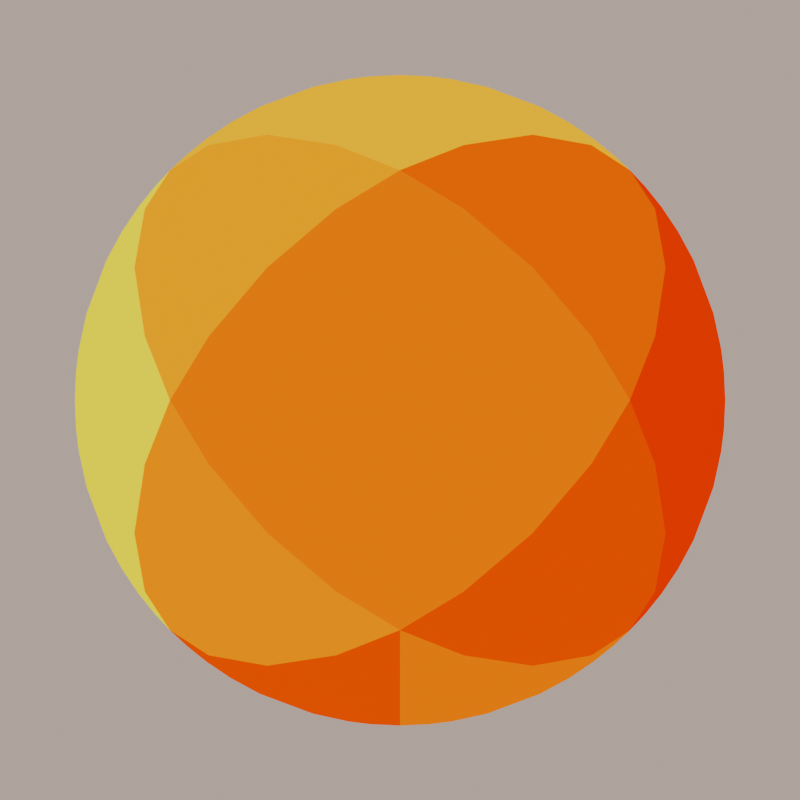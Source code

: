 # Source: tiles.blend  (saved by Blender 5.0.118; exported with 4.5.12 LTS)
import bpy
from mathutils import Matrix  # noqa: F401  (used for matrix-valued properties, if any)

bpy.ops.wm.read_factory_settings(use_empty=True)
scene = bpy.context.scene
scene.name = 'scene'

# ---- collections
col_env = bpy.data.collections.new('ENV'); scene.collection.children.link(col_env)
col_tiles = bpy.data.collections.new('tiles'); scene.collection.children.link(col_tiles)
col_tmp = bpy.data.collections.new('tmp'); scene.collection.children.link(col_tmp)

# ---- images (referenced by path relative to the original .blend; pixels are not part of the script)
import os
ASSET_DIR = os.environ.get("B2B_ASSET_DIR", "")  # directory of the original .blend (textures are referenced by path, not embedded)
HERE = os.path.dirname(os.path.abspath(__file__))  # packed textures are extracted next to this script under _unpacked/

def load_image(name, relpath, width, height, colorspace="sRGB"):
    """Load a texture the original file referenced (path relative to the .blend, or extracted next to this script)."""
    p = next((c for c in (os.path.join(HERE, relpath), os.path.join(ASSET_DIR, relpath)) if relpath and os.path.exists(c)), "")
    if p:
        img = bpy.data.images.load(p, check_existing=True)
        img.name = name
    else:  # same state as the original file: an image datablock whose file is absent (Cycles renders it pink)
        img = bpy.data.images.new(name, width, height)
        img.source = "FILE"
        img.filepath = "//" + (relpath or name)
    img.colorspace_settings.name = colorspace
    return img
img_haxe_logo_glyph_png = load_image('haxe-logo-glyph.png', '_unpacked/haxe.945969b8.png', 300, 300, 'sRGB')
img_haxe_logo_glyph_png_001 = load_image('haxe-logo-glyph.png.001', '_unpacked/haxe.945969b8.png', 300, 300, 'sRGB')

# ---- materials (node trees are filled in below, after node groups)
mat_haxe = bpy.data.materials.new('haxe')
mat_haxe_001 = bpy.data.materials.new('haxe.001')

# ---- material node trees
mat_haxe.use_nodes = True; mat_haxe.node_tree.nodes.clear()
_N = mat_haxe.node_tree.nodes; _L = mat_haxe.node_tree.links
n0 = _N.new('ShaderNodeOutputMaterial'); n0.name = 'Material Output'; n0.location = (439, 307)
n1 = _N.new('ShaderNodeUVMap'); n1.name = 'UV Map'; n1.location = (-242, 60)
n2 = _N.new('ShaderNodeTexImage'); n2.name = 'Image Texture'; n2.location = (-49, 278)
n2.width = 292
n2.image = img_haxe_logo_glyph_png
n3 = _N.new('ShaderNodeEmission'); n3.name = 'Emission'; n3.location = (280, 285)
n3.inputs[1].default_value = 0.83
_L.new(n1.outputs[0], n2.inputs[0])
_L.new(n2.outputs[0], n3.inputs[0])
_L.new(n3.outputs[0], n0.inputs[0])
n0.is_active_output = True
mat_haxe_001.use_nodes = True; mat_haxe_001.node_tree.nodes.clear()
_N = mat_haxe_001.node_tree.nodes; _L = mat_haxe_001.node_tree.links
n0 = _N.new('ShaderNodeOutputMaterial'); n0.name = 'Material Output'; n0.location = (439, 307)
n1 = _N.new('ShaderNodeUVMap'); n1.name = 'UV Map'; n1.location = (-242, 60)
n2 = _N.new('ShaderNodeTexImage'); n2.name = 'Image Texture'; n2.location = (-49, 278)
n2.width = 292
n2.image = img_haxe_logo_glyph_png_001
n3 = _N.new('ShaderNodeEmission'); n3.name = 'Emission'; n3.location = (280, 285)
n3.inputs[1].default_value = 0.83
_L.new(n1.outputs[0], n2.inputs[0])
_L.new(n2.outputs[0], n3.inputs[0])
_L.new(n3.outputs[0], n0.inputs[0])
n0.is_active_output = True

# ---- world
world_qle_world = bpy.data.worlds.new('QLE World'); scene.world = world_qle_world
world_qle_world.use_nodes = True; world_qle_world.node_tree.nodes.clear()
_N = world_qle_world.node_tree.nodes; _L = world_qle_world.node_tree.links
n0 = _N.new('ShaderNodeBackground'); n0.name = 'Background'; n0.location = (-200, 100)
n0.inputs[1].default_value = 0.35
n1 = _N.new('ShaderNodeOutputWorld'); n1.name = 'World Output'; n1.location = (200, 100)
n2 = _N.new('ShaderNodeBlackbody'); n2.name = 'Blackbody'; n2.location = (0, 0)
n2.inputs[0].default_value = 5454.0
_L.new(n0.outputs[0], n1.inputs[0])
_L.new(n2.outputs[0], n0.inputs[0])
n1.is_active_output = True

# ---- cameras
cam_camera = bpy.data.cameras.new('Camera')
cam_camera.type = 'ORTHO'
cam_camera.clip_end = 100.0
cam_camera.ortho_scale = 2.0

# ---- meshes
me_haxe_applyed = bpy.data.meshes.new('haxe-applyed')
me_haxe_applyed.from_pydata([(0.0, -0.7, -0.334), (0.0, -0.7, 0.334), (-0.7, 2.705e-07, 0.7), (-0.334, 2.706e-08, 0.7), (-0.7, 6.561e-07, -0.7), (0.7, -2.749e-07, -0.7), (0.7, -6.606e-07, 0.7), (0.334, -4.172e-07, 0.7), (0.7, -5.598e-07, 0.334), (0.7, -3.758e-07, -0.334), (0.334, -3.153e-08, -0.7), (-0.334, 4.127e-07, -0.7), (-0.7, 5.553e-07, -0.334), (-0.7, 3.713e-07, 0.334), (0.0, 0.7, -0.334), (0.0, 0.7, 0.334), (0.0, 0.7, 0.7), (-0.7, 0.7, 2.98e-08), (0.0, 0.7, -0.7), (0.7, 0.7, 2.98e-08), (0.0, -0.7, -0.7), (0.7, -0.7, -2.98e-08), (0.0, -0.7, 0.7), (-0.7, -0.7, -2.98e-08)], [], [(21, 20, 5), (20, 23, 4), (22, 21, 6), (2, 22, 3), (22, 6, 7), (6, 21, 8), (21, 5, 9), (5, 20, 10), (20, 4, 11), (4, 23, 12), (23, 2, 13), (22, 2, 23), (22, 16, 3), (23, 17, 12), (17, 23, 13), (20, 18, 10), (18, 20, 11), (21, 19, 8), (19, 21, 9), (19, 5, 18), (18, 4, 17), (16, 6, 19), (2, 3, 16), (16, 7, 6), (6, 8, 19), (19, 9, 5), (5, 10, 18), (18, 11, 4), (4, 12, 17), (17, 13, 2), (16, 17, 2), (16, 22, 7), (15, 16, 19), (15, 17, 16), (15, 19, 17), (14, 18, 17), (14, 19, 18), (14, 17, 19), (0, 23, 20), (0, 20, 21), (0, 21, 23), (1, 21, 22), (1, 22, 23), (1, 23, 21)])
_k = {(20, 23): 1.0, (20, 21): 1.0, (21, 22): 1.0, (8, 21): 1.0, (5, 21): 1.0, (2, 22): 1.0, (22, 23): 1.0, (2, 23): 1.0, (10, 20): 1.0, (4, 23): 1.0, (4, 20): 1.0, (5, 20): 1.0, (6, 21): 1.0, (6, 22): 1.0, (2, 3): 1.0, (3, 22): 1.0, (7, 22): 1.0, (6, 7): 1.0, (12, 23): 1.0, (6, 8): 1.0, (9, 21): 1.0, (5, 9): 1.0, (5, 10): 1.0, (11, 20): 1.0, (4, 11): 1.0, (4, 12): 1.0, (13, 23): 1.0, (2, 13): 1.0, (17, 18): 1.0, (18, 19): 1.0, (16, 19): 1.0, (8, 19): 1.0, (5, 19): 1.0, (2, 16): 1.0, (16, 17): 1.0, (2, 17): 1.0, (10, 18): 1.0, (4, 17): 1.0, (4, 18): 1.0, (5, 18): 1.0, (6, 19): 1.0, (6, 16): 1.0, (3, 16): 1.0, (7, 16): 1.0, (12, 17): 1.0, (9, 19): 1.0, (11, 18): 1.0, (13, 17): 1.0, (18, 20): 1.0, (19, 21): 1.0, (17, 23): 1.0, (16, 22): 1.0}
me_haxe_applyed.attributes.new('crease_edge', 'FLOAT', 'EDGE').data.foreach_set('value', [_k.get((min(e.vertices), max(e.vertices)), 0.0) for e in me_haxe_applyed.edges])
_uv = me_haxe_applyed.uv_layers.new(name='UVMap')
_uv.uv.foreach_set('vector', [0.7811, 0.4898, 0.5086, 0.2172, 0.8711, 0.1273, 0.4912, 0.2172, 0.2186, 0.4898, 0.1286, 0.1273, 0.5085, 0.7798, 0.7811, 0.5072, 0.8705, 0.8703, 0.1588, 0.8749, 0.4632, 0.7994, 0.3085, 0.8756, 0.5366, 0.7995, 0.8429, 0.8772, 0.6898, 0.8751, 0.8708, 0.8165, 0.8062, 0.5608, 0.8707, 0.6894, 0.8058, 0.4365, 0.8687, 0.1826, 0.8689, 0.3078, 0.8256, 0.1267, 0.5403, 0.1994, 0.6814, 0.1287, 0.4534, 0.1979, 0.1681, 0.1272, 0.3073, 0.1282, 0.1303, 0.1677, 0.2008, 0.452, 0.1316, 0.3106, 0.2011, 0.5447, 0.1304, 0.8299, 0.133, 0.6886, 0.4912, 0.7798, 0.1287, 0.8697, 0.2186, 0.5072, 0.3039, 0.8582, 0.3039, 0.8582, 0.3039, 0.8582, 0.1485, 0.304, 0.1485, 0.304, 0.1485, 0.304, 0.1442, 0.6878, 0.1442, 0.6878, 0.1442, 0.6878, 0.6891, 0.1347, 0.6891, 0.1347, 0.6891, 0.1347, 0.3059, 0.1418, 0.3059, 0.1418, 0.3059, 0.1418, 0.8571, 0.6952, 0.8571, 0.6952, 0.8571, 0.6952, 0.863, 0.3056, 0.863, 0.3056, 0.863, 0.3056, 0.7802, 0.4866, 0.8688, 0.1296, 0.5117, 0.2181, 0.488, 0.2181, 0.1309, 0.1296, 0.2195, 0.4866, 0.5117, 0.7789, 0.8683, 0.868, 0.7802, 0.5104, 0.1678, 0.8734, 0.3086, 0.8741, 0.4541, 0.8024, 0.5463, 0.8028, 0.6898, 0.8736, 0.8331, 0.8755, 0.8695, 0.8089, 0.8694, 0.6894, 0.8088, 0.5684, 0.8084, 0.4284, 0.8675, 0.3079, 0.8674, 0.1906, 0.8171, 0.1282, 0.6814, 0.13, 0.5487, 0.1966, 0.4483, 0.1963, 0.3073, 0.1291, 0.1732, 0.128, 0.1323, 0.1798, 0.1335, 0.3106, 0.1969, 0.44, 0.1969, 0.5579, 0.1351, 0.6885, 0.1327, 0.8168, 0.488, 0.7789, 0.2195, 0.5104, 0.131, 0.8674, 0.6939, 0.8552, 0.6939, 0.8552, 0.6939, 0.8552, 0.4999, 0.6099, 0.4999, 0.7675, 0.7688, 0.4985, 0.4999, 0.6099, 0.2309, 0.4985, 0.4999, 0.7675, 0.4998, 0.6099, 0.7688, 0.4985, 0.2309, 0.4985, 0.4999, 0.3871, 0.4999, 0.2295, 0.2309, 0.4985, 0.4998, 0.3871, 0.7688, 0.4985, 0.4999, 0.2295, 0.4999, 0.3871, 0.2309, 0.4985, 0.7688, 0.4985, 0.4999, 0.3832, 0.2215, 0.4985, 0.4999, 0.2202, 0.4999, 0.3832, 0.4999, 0.2202, 0.7782, 0.4985, 0.4998, 0.3832, 0.7782, 0.4985, 0.2215, 0.4985, 0.4998, 0.6138, 0.7782, 0.4985, 0.4999, 0.7768, 0.4999, 0.6138, 0.4999, 0.7768, 0.2215, 0.4985, 0.4999, 0.6138, 0.2215, 0.4985, 0.7782, 0.4985])
me_haxe_applyed.materials.append(mat_haxe)
me_haxe_applyed.update()
me_haxe_applyed_catcrease = bpy.data.meshes.new('haxe-applyed-catCrease')
me_haxe_applyed_catcrease.from_pydata([(-0.6516, -1.931, -0.6516), (0.6516, -1.931, 0.6516), (-1.367e-06, 6.387e-07, 2.731), (0.714, 6.311e-08, 2.017), (-2.731, 1.551e-06, 1.522e-06), (-1.26e-06, -6.51e-07, -2.731), (2.731, -1.563e-06, 1.415e-06), (2.017, -9.874e-07, 0.714), (2.017, -1.325e-06, -0.714), (0.714, -8.894e-07, -2.017), (-0.714, -7.544e-08, -2.017), (-2.017, 9.751e-07, -0.714), (-2.017, 1.312e-06, 0.714), (-0.714, 8.771e-07, 2.017), (-0.6516, 1.931, -0.6516), (0.6516, 1.931, 0.6516), (1.366, 1.931, 1.366), (-1.366, 1.931, 1.366), (-1.366, 1.931, -1.366), (1.366, 1.931, -1.366), (-1.366, -1.931, -1.366), (1.366, -1.931, -1.366), (1.366, -1.931, 1.366), (-1.366, -1.931, 1.366)], [], [(21, 20, 5), (20, 23, 4), (22, 21, 6), (2, 22, 3), (22, 6, 7), (6, 21, 8), (21, 5, 9), (5, 20, 10), (20, 4, 11), (4, 23, 12), (23, 2, 13), (22, 2, 23), (22, 16, 3), (23, 17, 12), (17, 23, 13), (20, 18, 10), (18, 20, 11), (21, 19, 8), (19, 21, 9), (19, 5, 18), (18, 4, 17), (16, 6, 19), (2, 3, 16), (16, 7, 6), (6, 8, 19), (19, 9, 5), (5, 10, 18), (18, 11, 4), (4, 12, 17), (17, 13, 2), (16, 17, 2), (16, 22, 7), (15, 16, 19), (15, 17, 16), (15, 19, 17), (14, 18, 17), (14, 19, 18), (14, 17, 19), (0, 23, 20), (0, 20, 21), (0, 21, 23), (1, 21, 22), (1, 22, 23), (1, 23, 21)])
_k = {(2, 23): 1.0, (6, 21): 1.0, (2, 3): 1.0, (6, 7): 1.0, (6, 8): 1.0, (2, 13): 1.0}
me_haxe_applyed_catcrease.attributes.new('crease_edge', 'FLOAT', 'EDGE').data.foreach_set('value', [_k.get((min(e.vertices), max(e.vertices)), 0.0) for e in me_haxe_applyed_catcrease.edges])
_uv = me_haxe_applyed_catcrease.uv_layers.new(name='UVMap')
_uv.uv.foreach_set('vector', [0.7811, 0.4898, 0.5086, 0.2172, 0.8711, 0.1273, 0.4912, 0.2172, 0.2186, 0.4898, 0.1286, 0.1273, 0.5085, 0.7798, 0.7811, 0.5072, 0.8705, 0.8703, 0.1588, 0.8749, 0.4632, 0.7994, 0.3085, 0.8756, 0.5366, 0.7995, 0.8429, 0.8772, 0.6898, 0.8751, 0.8708, 0.8165, 0.8062, 0.5608, 0.8707, 0.6894, 0.8058, 0.4365, 0.8687, 0.1826, 0.8689, 0.3078, 0.8256, 0.1267, 0.5403, 0.1994, 0.6814, 0.1287, 0.4534, 0.1979, 0.1681, 0.1272, 0.3073, 0.1282, 0.1303, 0.1677, 0.2008, 0.452, 0.1316, 0.3106, 0.2011, 0.5447, 0.1304, 0.8299, 0.133, 0.6886, 0.4912, 0.7798, 0.1287, 0.8697, 0.2186, 0.5072, 0.3039, 0.8582, 0.3039, 0.8582, 0.3039, 0.8582, 0.1485, 0.304, 0.1485, 0.304, 0.1485, 0.304, 0.1442, 0.6878, 0.1442, 0.6878, 0.1442, 0.6878, 0.6891, 0.1347, 0.6891, 0.1347, 0.6891, 0.1347, 0.3059, 0.1418, 0.3059, 0.1418, 0.3059, 0.1418, 0.8571, 0.6952, 0.8571, 0.6952, 0.8571, 0.6952, 0.863, 0.3056, 0.863, 0.3056, 0.863, 0.3056, 0.7802, 0.4866, 0.8688, 0.1296, 0.5117, 0.2181, 0.488, 0.2181, 0.1309, 0.1296, 0.2195, 0.4866, 0.5117, 0.7789, 0.8683, 0.868, 0.7802, 0.5104, 0.1678, 0.8734, 0.3086, 0.8741, 0.4541, 0.8024, 0.5463, 0.8028, 0.6898, 0.8736, 0.8331, 0.8755, 0.8695, 0.8089, 0.8694, 0.6894, 0.8088, 0.5684, 0.8084, 0.4284, 0.8675, 0.3079, 0.8674, 0.1906, 0.8171, 0.1282, 0.6814, 0.13, 0.5487, 0.1966, 0.4483, 0.1963, 0.3073, 0.1291, 0.1732, 0.128, 0.1323, 0.1798, 0.1335, 0.3106, 0.1969, 0.44, 0.1969, 0.5579, 0.1351, 0.6885, 0.1327, 0.8168, 0.488, 0.7789, 0.2195, 0.5104, 0.131, 0.8674, 0.6939, 0.8552, 0.6939, 0.8552, 0.6939, 0.8552, 0.4999, 0.6099, 0.4999, 0.7675, 0.7688, 0.4985, 0.4999, 0.6099, 0.2309, 0.4985, 0.4999, 0.7675, 0.4998, 0.6099, 0.7688, 0.4985, 0.2309, 0.4985, 0.4999, 0.3871, 0.4999, 0.2295, 0.2309, 0.4985, 0.4998, 0.3871, 0.7688, 0.4985, 0.4999, 0.2295, 0.4999, 0.3871, 0.2309, 0.4985, 0.7688, 0.4985, 0.4999, 0.3832, 0.2215, 0.4985, 0.4999, 0.2202, 0.4999, 0.3832, 0.4999, 0.2202, 0.7782, 0.4985, 0.4998, 0.3832, 0.7782, 0.4985, 0.2215, 0.4985, 0.4998, 0.6138, 0.7782, 0.4985, 0.4999, 0.7768, 0.4999, 0.6138, 0.4999, 0.7768, 0.2215, 0.4985, 0.4999, 0.6138, 0.2215, 0.4985, 0.7782, 0.4985])
me_haxe_applyed_catcrease.materials.append(mat_haxe_001)
me_haxe_applyed_catcrease.update()

# ---- objects
ob_tileselector = bpy.data.objects.new('TileSelector', None)
ob_camera = bpy.data.objects.new('Camera', cam_camera)
ob_haxelogo = bpy.data.objects.new('haxeLogo', None)
ob_haxe3d = bpy.data.objects.new('haxe3D', me_haxe_applyed)
ob_haxecat = bpy.data.objects.new('haxeCat', None)
ob_logo = bpy.data.objects.new('logo', me_haxe_applyed_catcrease)
ob_test = bpy.data.objects.new('test', None)

# ---- transforms, parenting, visibility, modifiers, constraints
ob_tileselector.location = (0.0, 0.0, 0.0)
ob_camera.parent = ob_tileselector
ob_camera.location = (0.0, -3.0, 0.0)
ob_camera.rotation_euler = (1.571, -0.0, 0.0)
ob_camera.lock_rotations_4d = False
ob_camera.empty_display_type = 'ARROWS'
ob_camera.color = (0.0, 0.0, 0.0, 0.0)
ob_camera.display_type = 'WIRE'
ob_camera.lineart.crease_threshold = 0.0
ob_haxelogo.location = (0.0, 0.0, 0.0)
ob_haxelogo.empty_display_type = 'CUBE'
ob_haxe3d.parent = ob_haxelogo
ob_haxe3d.location = (0.0, 0.0, 0.0)
_vg = ob_haxe3d.vertex_groups.new(name='outCrease')
_m = ob_haxe3d.modifiers.new('Subdivision', 'SUBSURF')
_m.levels = 4
_m = ob_haxe3d.modifiers.new('Cast', 'CAST')
_m.use_radius_as_size = False
_m.factor = 1.0
ob_haxecat.location = (4.0, 0.0, 0.0)
ob_haxecat.empty_display_type = 'CUBE'
ob_logo.parent = ob_haxecat
ob_logo.location = (0.0, 0.0, 0.0)
ob_logo.rotation_euler = (5.565e-08, -0.7854, -1.344e-07)
ob_logo.scale = (0.3625, 0.3625, 0.3625)
_m = ob_logo.modifiers.new('Subdivision', 'SUBSURF')
_m.levels = 4
_m = ob_logo.modifiers.new('Cast', 'CAST')
_m.use_radius_as_size = False
_m.factor = 0.0
ob_test.location = (8.0, 0.0, 0.0)
ob_test.empty_display_type = 'CUBE'

# ---- collection membership
col_env.objects.link(ob_tileselector)
col_env.objects.link(ob_camera)
col_tiles.objects.link(ob_haxelogo)
col_tiles.objects.link(ob_haxe3d)
col_tiles.objects.link(ob_haxecat)
col_tiles.objects.link(ob_logo)
col_tmp.objects.link(ob_test)

# ---- scene / render settings (as saved in the file)
scene.camera = ob_camera
scene.frame_start = 1; scene.frame_end = 147; scene.frame_set(1)
scene.render.engine = 'CYCLES'
scene.render.resolution_x = 64
scene.render.resolution_y = 64
scene.render.film_transparent = True
scene.render.use_sequencer = False
scene.render.bake_bias = 0.0
scene.render.bake_samples = 0
scene.cycles.denoising_use_gpu = True
scene.cycles.samples = 16
scene.cycles.sampling_pattern = 'TABULATED_SOBOL'
scene.cycles.use_light_tree = False
scene.cycles.ao_bounces = 3
scene.cycles.ao_bounces_render = 10
scene.eevee.ray_tracing_options.trace_max_roughness = 0.0
scene.view_settings.look = 'AgX - High Contrast'
bpy.context.view_layer.update()

